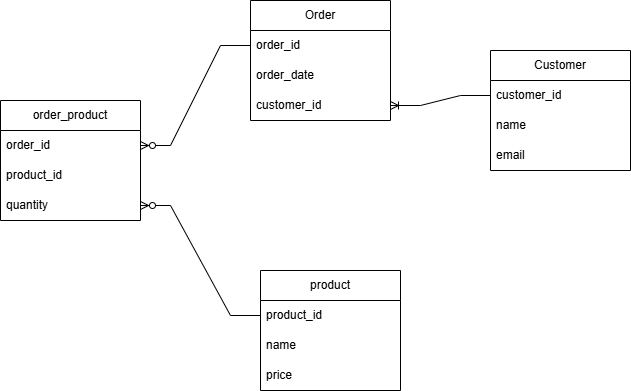

The diagram above was exported from draw.io. Its source (the exported page's mxGraphModel, read from the mxfile embedded in the PNG):
<mxGraphModel dx="788" dy="1002" grid="1" gridSize="10" guides="1" tooltips="1" connect="1" arrows="1" fold="1" page="1" pageScale="1" pageWidth="827" pageHeight="1169" math="0" shadow="0">
  <root>
    <mxCell id="0" />
    <mxCell id="1" parent="0" />
    <mxCell id="7xlAKuFqr-HFfRRzNVUH-2" value="Customer" style="swimlane;fontStyle=0;childLayout=stackLayout;horizontal=1;startSize=30;horizontalStack=0;resizeParent=1;resizeParentMax=0;resizeLast=0;collapsible=1;marginBottom=0;whiteSpace=wrap;html=1;" vertex="1" parent="1">
      <mxGeometry x="600" y="210" width="140" height="120" as="geometry" />
    </mxCell>
    <mxCell id="7xlAKuFqr-HFfRRzNVUH-3" value="customer_id" style="text;strokeColor=none;fillColor=none;align=left;verticalAlign=middle;spacingLeft=4;spacingRight=4;overflow=hidden;points=[[0,0.5],[1,0.5]];portConstraint=eastwest;rotatable=0;whiteSpace=wrap;html=1;" vertex="1" parent="7xlAKuFqr-HFfRRzNVUH-2">
      <mxGeometry y="30" width="140" height="30" as="geometry" />
    </mxCell>
    <mxCell id="7xlAKuFqr-HFfRRzNVUH-4" value="name" style="text;strokeColor=none;fillColor=none;align=left;verticalAlign=middle;spacingLeft=4;spacingRight=4;overflow=hidden;points=[[0,0.5],[1,0.5]];portConstraint=eastwest;rotatable=0;whiteSpace=wrap;html=1;" vertex="1" parent="7xlAKuFqr-HFfRRzNVUH-2">
      <mxGeometry y="60" width="140" height="30" as="geometry" />
    </mxCell>
    <mxCell id="7xlAKuFqr-HFfRRzNVUH-5" value="email" style="text;strokeColor=none;fillColor=none;align=left;verticalAlign=middle;spacingLeft=4;spacingRight=4;overflow=hidden;points=[[0,0.5],[1,0.5]];portConstraint=eastwest;rotatable=0;whiteSpace=wrap;html=1;" vertex="1" parent="7xlAKuFqr-HFfRRzNVUH-2">
      <mxGeometry y="90" width="140" height="30" as="geometry" />
    </mxCell>
    <mxCell id="7xlAKuFqr-HFfRRzNVUH-6" value="product" style="swimlane;fontStyle=0;childLayout=stackLayout;horizontal=1;startSize=30;horizontalStack=0;resizeParent=1;resizeParentMax=0;resizeLast=0;collapsible=1;marginBottom=0;whiteSpace=wrap;html=1;" vertex="1" parent="1">
      <mxGeometry x="370" y="430" width="140" height="120" as="geometry" />
    </mxCell>
    <mxCell id="7xlAKuFqr-HFfRRzNVUH-7" value="product_id" style="text;strokeColor=none;fillColor=none;align=left;verticalAlign=middle;spacingLeft=4;spacingRight=4;overflow=hidden;points=[[0,0.5],[1,0.5]];portConstraint=eastwest;rotatable=0;whiteSpace=wrap;html=1;" vertex="1" parent="7xlAKuFqr-HFfRRzNVUH-6">
      <mxGeometry y="30" width="140" height="30" as="geometry" />
    </mxCell>
    <mxCell id="7xlAKuFqr-HFfRRzNVUH-8" value="name" style="text;strokeColor=none;fillColor=none;align=left;verticalAlign=middle;spacingLeft=4;spacingRight=4;overflow=hidden;points=[[0,0.5],[1,0.5]];portConstraint=eastwest;rotatable=0;whiteSpace=wrap;html=1;" vertex="1" parent="7xlAKuFqr-HFfRRzNVUH-6">
      <mxGeometry y="60" width="140" height="30" as="geometry" />
    </mxCell>
    <mxCell id="7xlAKuFqr-HFfRRzNVUH-9" value="price" style="text;strokeColor=none;fillColor=none;align=left;verticalAlign=middle;spacingLeft=4;spacingRight=4;overflow=hidden;points=[[0,0.5],[1,0.5]];portConstraint=eastwest;rotatable=0;whiteSpace=wrap;html=1;" vertex="1" parent="7xlAKuFqr-HFfRRzNVUH-6">
      <mxGeometry y="90" width="140" height="30" as="geometry" />
    </mxCell>
    <mxCell id="7xlAKuFqr-HFfRRzNVUH-10" value="Order" style="swimlane;fontStyle=0;childLayout=stackLayout;horizontal=1;startSize=30;horizontalStack=0;resizeParent=1;resizeParentMax=0;resizeLast=0;collapsible=1;marginBottom=0;whiteSpace=wrap;html=1;" vertex="1" parent="1">
      <mxGeometry x="360" y="160" width="140" height="120" as="geometry" />
    </mxCell>
    <mxCell id="7xlAKuFqr-HFfRRzNVUH-11" value="order_id" style="text;strokeColor=none;fillColor=none;align=left;verticalAlign=middle;spacingLeft=4;spacingRight=4;overflow=hidden;points=[[0,0.5],[1,0.5]];portConstraint=eastwest;rotatable=0;whiteSpace=wrap;html=1;" vertex="1" parent="7xlAKuFqr-HFfRRzNVUH-10">
      <mxGeometry y="30" width="140" height="30" as="geometry" />
    </mxCell>
    <mxCell id="7xlAKuFqr-HFfRRzNVUH-12" value="order_date" style="text;strokeColor=none;fillColor=none;align=left;verticalAlign=middle;spacingLeft=4;spacingRight=4;overflow=hidden;points=[[0,0.5],[1,0.5]];portConstraint=eastwest;rotatable=0;whiteSpace=wrap;html=1;" vertex="1" parent="7xlAKuFqr-HFfRRzNVUH-10">
      <mxGeometry y="60" width="140" height="30" as="geometry" />
    </mxCell>
    <mxCell id="7xlAKuFqr-HFfRRzNVUH-13" value="customer_id" style="text;strokeColor=none;fillColor=none;align=left;verticalAlign=middle;spacingLeft=4;spacingRight=4;overflow=hidden;points=[[0,0.5],[1,0.5]];portConstraint=eastwest;rotatable=0;whiteSpace=wrap;html=1;" vertex="1" parent="7xlAKuFqr-HFfRRzNVUH-10">
      <mxGeometry y="90" width="140" height="30" as="geometry" />
    </mxCell>
    <mxCell id="7xlAKuFqr-HFfRRzNVUH-14" value="order_product" style="swimlane;fontStyle=0;childLayout=stackLayout;horizontal=1;startSize=30;horizontalStack=0;resizeParent=1;resizeParentMax=0;resizeLast=0;collapsible=1;marginBottom=0;whiteSpace=wrap;html=1;" vertex="1" parent="1">
      <mxGeometry x="110" y="260" width="140" height="120" as="geometry" />
    </mxCell>
    <mxCell id="7xlAKuFqr-HFfRRzNVUH-15" value="order_id" style="text;strokeColor=none;fillColor=none;align=left;verticalAlign=middle;spacingLeft=4;spacingRight=4;overflow=hidden;points=[[0,0.5],[1,0.5]];portConstraint=eastwest;rotatable=0;whiteSpace=wrap;html=1;" vertex="1" parent="7xlAKuFqr-HFfRRzNVUH-14">
      <mxGeometry y="30" width="140" height="30" as="geometry" />
    </mxCell>
    <mxCell id="7xlAKuFqr-HFfRRzNVUH-16" value="product_id" style="text;strokeColor=none;fillColor=none;align=left;verticalAlign=middle;spacingLeft=4;spacingRight=4;overflow=hidden;points=[[0,0.5],[1,0.5]];portConstraint=eastwest;rotatable=0;whiteSpace=wrap;html=1;" vertex="1" parent="7xlAKuFqr-HFfRRzNVUH-14">
      <mxGeometry y="60" width="140" height="30" as="geometry" />
    </mxCell>
    <mxCell id="7xlAKuFqr-HFfRRzNVUH-17" value="quantity" style="text;strokeColor=none;fillColor=none;align=left;verticalAlign=middle;spacingLeft=4;spacingRight=4;overflow=hidden;points=[[0,0.5],[1,0.5]];portConstraint=eastwest;rotatable=0;whiteSpace=wrap;html=1;" vertex="1" parent="7xlAKuFqr-HFfRRzNVUH-14">
      <mxGeometry y="90" width="140" height="30" as="geometry" />
    </mxCell>
    <mxCell id="7xlAKuFqr-HFfRRzNVUH-18" value="" style="edgeStyle=entityRelationEdgeStyle;fontSize=12;html=1;endArrow=ERoneToMany;rounded=0;exitX=0;exitY=0.5;exitDx=0;exitDy=0;entryX=1;entryY=0.5;entryDx=0;entryDy=0;" edge="1" parent="1" source="7xlAKuFqr-HFfRRzNVUH-3" target="7xlAKuFqr-HFfRRzNVUH-13">
      <mxGeometry width="100" height="100" relative="1" as="geometry">
        <mxPoint x="570" y="270" as="sourcePoint" />
        <mxPoint x="470" y="370" as="targetPoint" />
      </mxGeometry>
    </mxCell>
    <mxCell id="7xlAKuFqr-HFfRRzNVUH-19" value="" style="edgeStyle=entityRelationEdgeStyle;fontSize=12;html=1;endArrow=ERzeroToMany;endFill=1;rounded=0;exitX=0;exitY=0.5;exitDx=0;exitDy=0;entryX=1;entryY=0.5;entryDx=0;entryDy=0;" edge="1" parent="1" source="7xlAKuFqr-HFfRRzNVUH-11" target="7xlAKuFqr-HFfRRzNVUH-15">
      <mxGeometry width="100" height="100" relative="1" as="geometry">
        <mxPoint x="270" y="279.9999999999999" as="sourcePoint" />
        <mxPoint x="350" y="284.81" as="targetPoint" />
      </mxGeometry>
    </mxCell>
    <mxCell id="7xlAKuFqr-HFfRRzNVUH-21" value="" style="edgeStyle=entityRelationEdgeStyle;fontSize=12;html=1;endArrow=ERzeroToMany;endFill=1;rounded=0;exitX=0;exitY=0.5;exitDx=0;exitDy=0;entryX=1;entryY=0.5;entryDx=0;entryDy=0;" edge="1" parent="1" source="7xlAKuFqr-HFfRRzNVUH-7" target="7xlAKuFqr-HFfRRzNVUH-17">
      <mxGeometry width="100" height="100" relative="1" as="geometry">
        <mxPoint x="330" y="390" as="sourcePoint" />
        <mxPoint x="220" y="490" as="targetPoint" />
      </mxGeometry>
    </mxCell>
  </root>
</mxGraphModel>